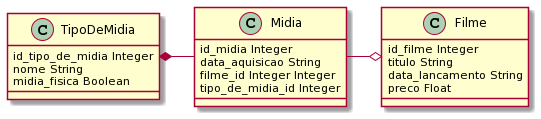

The diagram above was rendered by PlantUML. Its source (embedded in the PNG):
@startuml
class Filme {

    id_filme Integer
    titulo String
    data_lancamento String
    preco Float

}

class TipoDeMidia {

    id_tipo_de_midia Integer
    nome String
    midia_fisica Boolean

}

class Midia {

    id_midia Integer
    data_aquisicao String
    filme_id Integer Integer
    tipo_de_midia_id Integer
    
}

Midia -o Filme
TipoDeMidia *- Midia
@enduml